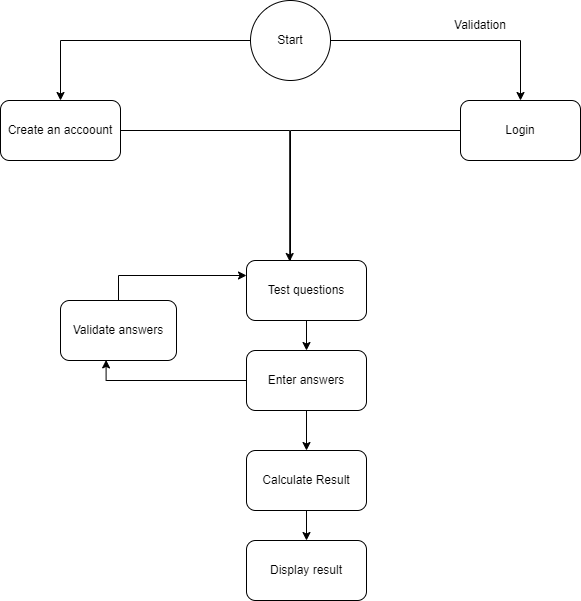

The diagram above was exported from draw.io. Its source (the exported page's mxGraphModel, read from the mxfile embedded in the PNG):
<mxGraphModel dx="1038" dy="521" grid="1" gridSize="10" guides="1" tooltips="1" connect="1" arrows="1" fold="1" page="1" pageScale="1" pageWidth="827" pageHeight="1169" background="#FFFFFF" math="0" shadow="0">
  <root>
    <mxCell id="0" />
    <mxCell id="1" parent="0" />
    <mxCell id="-61uyrjKyvMd4WCeq1hz-6" value="" style="edgeStyle=orthogonalEdgeStyle;rounded=0;orthogonalLoop=1;jettySize=auto;html=1;entryX=0.5;entryY=0;entryDx=0;entryDy=0;" parent="1" source="-61uyrjKyvMd4WCeq1hz-1" target="-61uyrjKyvMd4WCeq1hz-3" edge="1">
      <mxGeometry relative="1" as="geometry">
        <mxPoint x="550" y="60" as="targetPoint" />
      </mxGeometry>
    </mxCell>
    <mxCell id="-61uyrjKyvMd4WCeq1hz-1" value="Start" style="ellipse;whiteSpace=wrap;html=1;aspect=fixed;" parent="1" vertex="1">
      <mxGeometry x="390" y="20" width="80" height="80" as="geometry" />
    </mxCell>
    <mxCell id="51AZdxKGXkiTNIyHfVFY-4" value="" style="edgeStyle=orthogonalEdgeStyle;rounded=0;orthogonalLoop=1;jettySize=auto;html=1;entryX=0.36;entryY=0.017;entryDx=0;entryDy=0;entryPerimeter=0;" edge="1" parent="1" source="-61uyrjKyvMd4WCeq1hz-2" target="-61uyrjKyvMd4WCeq1hz-7">
      <mxGeometry relative="1" as="geometry">
        <mxPoint x="360" y="150" as="targetPoint" />
      </mxGeometry>
    </mxCell>
    <mxCell id="-61uyrjKyvMd4WCeq1hz-2" value="Create an accoount" style="rounded=1;whiteSpace=wrap;html=1;" parent="1" vertex="1">
      <mxGeometry x="140" y="120" width="120" height="60" as="geometry" />
    </mxCell>
    <mxCell id="51AZdxKGXkiTNIyHfVFY-18" style="edgeStyle=orthogonalEdgeStyle;rounded=0;orthogonalLoop=1;jettySize=auto;html=1;exitX=0;exitY=0.5;exitDx=0;exitDy=0;" edge="1" parent="1" source="-61uyrjKyvMd4WCeq1hz-3">
      <mxGeometry relative="1" as="geometry">
        <mxPoint x="430" y="290" as="targetPoint" />
      </mxGeometry>
    </mxCell>
    <mxCell id="-61uyrjKyvMd4WCeq1hz-3" value="Login" style="rounded=1;whiteSpace=wrap;html=1;" parent="1" vertex="1">
      <mxGeometry x="600" y="120" width="120" height="60" as="geometry" />
    </mxCell>
    <mxCell id="-61uyrjKyvMd4WCeq1hz-4" value="" style="endArrow=classic;html=1;rounded=0;exitX=0;exitY=0.5;exitDx=0;exitDy=0;entryX=0.5;entryY=0;entryDx=0;entryDy=0;" parent="1" source="-61uyrjKyvMd4WCeq1hz-1" target="-61uyrjKyvMd4WCeq1hz-2" edge="1">
      <mxGeometry width="50" height="50" relative="1" as="geometry">
        <mxPoint x="400" y="330" as="sourcePoint" />
        <mxPoint x="450" y="280" as="targetPoint" />
        <Array as="points">
          <mxPoint x="200" y="60" />
        </Array>
      </mxGeometry>
    </mxCell>
    <mxCell id="51AZdxKGXkiTNIyHfVFY-10" value="" style="edgeStyle=orthogonalEdgeStyle;rounded=0;orthogonalLoop=1;jettySize=auto;html=1;" edge="1" parent="1" source="-61uyrjKyvMd4WCeq1hz-7" target="51AZdxKGXkiTNIyHfVFY-9">
      <mxGeometry relative="1" as="geometry" />
    </mxCell>
    <mxCell id="-61uyrjKyvMd4WCeq1hz-7" value="Test questions" style="rounded=1;whiteSpace=wrap;html=1;" parent="1" vertex="1">
      <mxGeometry x="386" y="280" width="120" height="60" as="geometry" />
    </mxCell>
    <mxCell id="-61uyrjKyvMd4WCeq1hz-9" value="Validation" style="text;html=1;strokeColor=none;fillColor=none;align=center;verticalAlign=middle;whiteSpace=wrap;rounded=0;" parent="1" vertex="1">
      <mxGeometry x="590" y="30" width="60" height="30" as="geometry" />
    </mxCell>
    <mxCell id="51AZdxKGXkiTNIyHfVFY-2" value="" style="edgeStyle=orthogonalEdgeStyle;rounded=0;orthogonalLoop=1;jettySize=auto;html=1;" edge="1" parent="1" source="-61uyrjKyvMd4WCeq1hz-10" target="51AZdxKGXkiTNIyHfVFY-1">
      <mxGeometry relative="1" as="geometry" />
    </mxCell>
    <mxCell id="-61uyrjKyvMd4WCeq1hz-10" value="Calculate Result" style="rounded=1;whiteSpace=wrap;html=1;" parent="1" vertex="1">
      <mxGeometry x="386" y="470" width="120" height="60" as="geometry" />
    </mxCell>
    <mxCell id="51AZdxKGXkiTNIyHfVFY-1" value="Display result" style="rounded=1;whiteSpace=wrap;html=1;" vertex="1" parent="1">
      <mxGeometry x="386" y="560" width="120" height="60" as="geometry" />
    </mxCell>
    <mxCell id="51AZdxKGXkiTNIyHfVFY-11" value="" style="edgeStyle=orthogonalEdgeStyle;rounded=0;orthogonalLoop=1;jettySize=auto;html=1;" edge="1" parent="1" source="51AZdxKGXkiTNIyHfVFY-9" target="-61uyrjKyvMd4WCeq1hz-10">
      <mxGeometry relative="1" as="geometry" />
    </mxCell>
    <mxCell id="51AZdxKGXkiTNIyHfVFY-15" style="edgeStyle=orthogonalEdgeStyle;rounded=0;orthogonalLoop=1;jettySize=auto;html=1;exitX=0;exitY=0.5;exitDx=0;exitDy=0;entryX=0.393;entryY=0.99;entryDx=0;entryDy=0;entryPerimeter=0;" edge="1" parent="1" source="51AZdxKGXkiTNIyHfVFY-9" target="51AZdxKGXkiTNIyHfVFY-12">
      <mxGeometry relative="1" as="geometry" />
    </mxCell>
    <mxCell id="51AZdxKGXkiTNIyHfVFY-9" value="Enter answers" style="rounded=1;whiteSpace=wrap;html=1;" vertex="1" parent="1">
      <mxGeometry x="386" y="370" width="120" height="60" as="geometry" />
    </mxCell>
    <mxCell id="51AZdxKGXkiTNIyHfVFY-16" style="edgeStyle=orthogonalEdgeStyle;rounded=0;orthogonalLoop=1;jettySize=auto;html=1;exitX=0.5;exitY=0;exitDx=0;exitDy=0;entryX=0;entryY=0.25;entryDx=0;entryDy=0;" edge="1" parent="1" source="51AZdxKGXkiTNIyHfVFY-12" target="-61uyrjKyvMd4WCeq1hz-7">
      <mxGeometry relative="1" as="geometry" />
    </mxCell>
    <mxCell id="51AZdxKGXkiTNIyHfVFY-12" value="Validate answers" style="rounded=1;whiteSpace=wrap;html=1;" vertex="1" parent="1">
      <mxGeometry x="200" y="320" width="116" height="60" as="geometry" />
    </mxCell>
  </root>
</mxGraphModel>